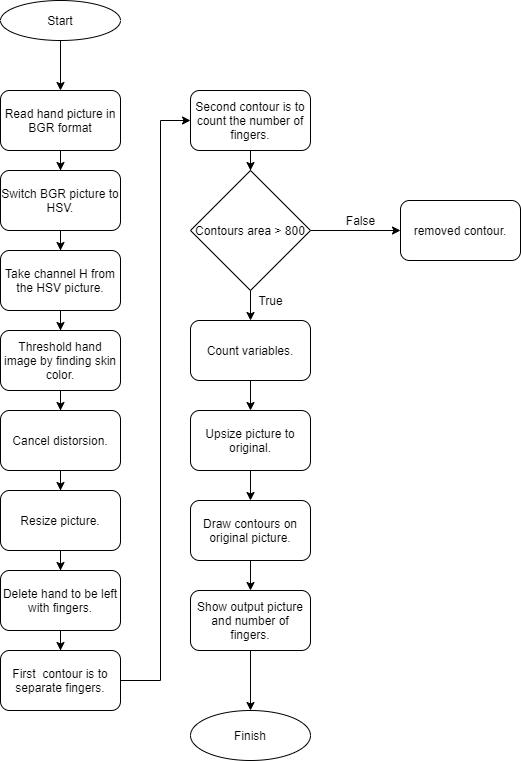

The diagram above was exported from draw.io. Its source (the exported page's mxGraphModel, read from the mxfile embedded in the PNG):
<mxGraphModel dx="2062" dy="1122" grid="1" gridSize="10" guides="1" tooltips="1" connect="1" arrows="1" fold="1" page="1" pageScale="1" pageWidth="827" pageHeight="1169" math="0" shadow="0">
  <root>
    <mxCell id="WIyWlLk6GJQsqaUBKTNV-0" />
    <mxCell id="WIyWlLk6GJQsqaUBKTNV-1" parent="WIyWlLk6GJQsqaUBKTNV-0" />
    <mxCell id="YQGTZdYYN27cz4ZbGziK-79" value="" style="edgeStyle=orthogonalEdgeStyle;rounded=0;orthogonalLoop=1;jettySize=auto;html=1;" parent="WIyWlLk6GJQsqaUBKTNV-1" source="YQGTZdYYN27cz4ZbGziK-2" target="YQGTZdYYN27cz4ZbGziK-5" edge="1">
      <mxGeometry relative="1" as="geometry" />
    </mxCell>
    <mxCell id="YQGTZdYYN27cz4ZbGziK-2" value="Start" style="ellipse;whiteSpace=wrap;html=1;" parent="WIyWlLk6GJQsqaUBKTNV-1" vertex="1">
      <mxGeometry x="200" y="20" width="120" height="40" as="geometry" />
    </mxCell>
    <mxCell id="YQGTZdYYN27cz4ZbGziK-82" value="" style="edgeStyle=orthogonalEdgeStyle;rounded=0;orthogonalLoop=1;jettySize=auto;html=1;" parent="WIyWlLk6GJQsqaUBKTNV-1" source="YQGTZdYYN27cz4ZbGziK-5" target="YQGTZdYYN27cz4ZbGziK-10" edge="1">
      <mxGeometry relative="1" as="geometry" />
    </mxCell>
    <mxCell id="YQGTZdYYN27cz4ZbGziK-5" value="Read hand picture in BGR format" style="rounded=1;whiteSpace=wrap;html=1;" parent="WIyWlLk6GJQsqaUBKTNV-1" vertex="1">
      <mxGeometry x="200" y="110" width="120" height="60" as="geometry" />
    </mxCell>
    <mxCell id="YQGTZdYYN27cz4ZbGziK-13" value="" style="edgeStyle=orthogonalEdgeStyle;rounded=0;orthogonalLoop=1;jettySize=auto;html=1;" parent="WIyWlLk6GJQsqaUBKTNV-1" source="YQGTZdYYN27cz4ZbGziK-10" target="YQGTZdYYN27cz4ZbGziK-12" edge="1">
      <mxGeometry relative="1" as="geometry" />
    </mxCell>
    <mxCell id="YQGTZdYYN27cz4ZbGziK-10" value="Switch BGR picture to HSV." style="rounded=1;whiteSpace=wrap;html=1;" parent="WIyWlLk6GJQsqaUBKTNV-1" vertex="1">
      <mxGeometry x="200" y="190" width="120" height="60" as="geometry" />
    </mxCell>
    <mxCell id="YQGTZdYYN27cz4ZbGziK-87" value="" style="edgeStyle=orthogonalEdgeStyle;rounded=0;orthogonalLoop=1;jettySize=auto;html=1;" parent="WIyWlLk6GJQsqaUBKTNV-1" source="YQGTZdYYN27cz4ZbGziK-12" target="YQGTZdYYN27cz4ZbGziK-16" edge="1">
      <mxGeometry relative="1" as="geometry" />
    </mxCell>
    <mxCell id="YQGTZdYYN27cz4ZbGziK-12" value="Take channel H from the HSV picture." style="rounded=1;whiteSpace=wrap;html=1;" parent="WIyWlLk6GJQsqaUBKTNV-1" vertex="1">
      <mxGeometry x="200" y="270" width="120" height="60" as="geometry" />
    </mxCell>
    <mxCell id="YQGTZdYYN27cz4ZbGziK-88" value="" style="edgeStyle=orthogonalEdgeStyle;rounded=0;orthogonalLoop=1;jettySize=auto;html=1;" parent="WIyWlLk6GJQsqaUBKTNV-1" source="YQGTZdYYN27cz4ZbGziK-16" target="YQGTZdYYN27cz4ZbGziK-18" edge="1">
      <mxGeometry relative="1" as="geometry" />
    </mxCell>
    <mxCell id="YQGTZdYYN27cz4ZbGziK-16" value="Threshold hand image by finding skin color." style="rounded=1;whiteSpace=wrap;html=1;" parent="WIyWlLk6GJQsqaUBKTNV-1" vertex="1">
      <mxGeometry x="200" y="350" width="120" height="60" as="geometry" />
    </mxCell>
    <mxCell id="YQGTZdYYN27cz4ZbGziK-51" value="" style="edgeStyle=orthogonalEdgeStyle;rounded=0;orthogonalLoop=1;jettySize=auto;html=1;" parent="WIyWlLk6GJQsqaUBKTNV-1" source="YQGTZdYYN27cz4ZbGziK-18" target="YQGTZdYYN27cz4ZbGziK-45" edge="1">
      <mxGeometry relative="1" as="geometry" />
    </mxCell>
    <mxCell id="YQGTZdYYN27cz4ZbGziK-18" value="Cancel distorsion." style="rounded=1;whiteSpace=wrap;html=1;" parent="WIyWlLk6GJQsqaUBKTNV-1" vertex="1">
      <mxGeometry x="200" y="430" width="120" height="60" as="geometry" />
    </mxCell>
    <mxCell id="YQGTZdYYN27cz4ZbGziK-23" value="" style="edgeStyle=orthogonalEdgeStyle;rounded=0;orthogonalLoop=1;jettySize=auto;html=1;" parent="WIyWlLk6GJQsqaUBKTNV-1" source="YQGTZdYYN27cz4ZbGziK-20" target="YQGTZdYYN27cz4ZbGziK-22" edge="1">
      <mxGeometry relative="1" as="geometry" />
    </mxCell>
    <mxCell id="YQGTZdYYN27cz4ZbGziK-20" value="Delete hand to be left with fingers." style="rounded=1;whiteSpace=wrap;html=1;" parent="WIyWlLk6GJQsqaUBKTNV-1" vertex="1">
      <mxGeometry x="200" y="590" width="120" height="60" as="geometry" />
    </mxCell>
    <mxCell id="YQGTZdYYN27cz4ZbGziK-25" value="" style="edgeStyle=orthogonalEdgeStyle;rounded=0;orthogonalLoop=1;jettySize=auto;html=1;" parent="WIyWlLk6GJQsqaUBKTNV-1" source="YQGTZdYYN27cz4ZbGziK-22" target="YQGTZdYYN27cz4ZbGziK-24" edge="1">
      <mxGeometry relative="1" as="geometry">
        <Array as="points">
          <mxPoint x="360" y="700" />
          <mxPoint x="360" y="140" />
        </Array>
      </mxGeometry>
    </mxCell>
    <mxCell id="YQGTZdYYN27cz4ZbGziK-22" value="First&amp;nbsp; contour is to separate fingers." style="rounded=1;whiteSpace=wrap;html=1;" parent="WIyWlLk6GJQsqaUBKTNV-1" vertex="1">
      <mxGeometry x="200" y="670" width="120" height="60" as="geometry" />
    </mxCell>
    <mxCell id="YQGTZdYYN27cz4ZbGziK-104" value="" style="edgeStyle=orthogonalEdgeStyle;rounded=0;orthogonalLoop=1;jettySize=auto;html=1;" parent="WIyWlLk6GJQsqaUBKTNV-1" source="YQGTZdYYN27cz4ZbGziK-24" target="YQGTZdYYN27cz4ZbGziK-52" edge="1">
      <mxGeometry relative="1" as="geometry" />
    </mxCell>
    <mxCell id="YQGTZdYYN27cz4ZbGziK-24" value="Second contour is to count the number of fingers." style="rounded=1;whiteSpace=wrap;html=1;" parent="WIyWlLk6GJQsqaUBKTNV-1" vertex="1">
      <mxGeometry x="390" y="110" width="120" height="60" as="geometry" />
    </mxCell>
    <mxCell id="YQGTZdYYN27cz4ZbGziK-50" value="" style="edgeStyle=orthogonalEdgeStyle;rounded=0;orthogonalLoop=1;jettySize=auto;html=1;" parent="WIyWlLk6GJQsqaUBKTNV-1" source="YQGTZdYYN27cz4ZbGziK-45" target="YQGTZdYYN27cz4ZbGziK-20" edge="1">
      <mxGeometry relative="1" as="geometry" />
    </mxCell>
    <mxCell id="YQGTZdYYN27cz4ZbGziK-45" value="Resize picture." style="rounded=1;whiteSpace=wrap;html=1;" parent="WIyWlLk6GJQsqaUBKTNV-1" vertex="1">
      <mxGeometry x="200" y="510" width="120" height="60" as="geometry" />
    </mxCell>
    <mxCell id="YQGTZdYYN27cz4ZbGziK-59" value="" style="edgeStyle=orthogonalEdgeStyle;rounded=0;orthogonalLoop=1;jettySize=auto;html=1;entryX=0;entryY=0.5;entryDx=0;entryDy=0;" parent="WIyWlLk6GJQsqaUBKTNV-1" source="YQGTZdYYN27cz4ZbGziK-52" target="YQGTZdYYN27cz4ZbGziK-61" edge="1">
      <mxGeometry relative="1" as="geometry">
        <mxPoint x="610" y="250" as="targetPoint" />
      </mxGeometry>
    </mxCell>
    <mxCell id="YQGTZdYYN27cz4ZbGziK-105" value="" style="edgeStyle=orthogonalEdgeStyle;rounded=0;orthogonalLoop=1;jettySize=auto;html=1;" parent="WIyWlLk6GJQsqaUBKTNV-1" source="YQGTZdYYN27cz4ZbGziK-52" target="YQGTZdYYN27cz4ZbGziK-67" edge="1">
      <mxGeometry relative="1" as="geometry" />
    </mxCell>
    <mxCell id="YQGTZdYYN27cz4ZbGziK-52" value="&amp;nbsp;Contours area &amp;gt; 800." style="rhombus;whiteSpace=wrap;html=1;" parent="WIyWlLk6GJQsqaUBKTNV-1" vertex="1">
      <mxGeometry x="390" y="190" width="120" height="120" as="geometry" />
    </mxCell>
    <mxCell id="YQGTZdYYN27cz4ZbGziK-56" value="True" style="text;html=1;align=center;verticalAlign=middle;resizable=0;points=[];autosize=1;" parent="WIyWlLk6GJQsqaUBKTNV-1" vertex="1">
      <mxGeometry x="450" y="310" width="40" height="20" as="geometry" />
    </mxCell>
    <mxCell id="YQGTZdYYN27cz4ZbGziK-60" value="False" style="text;html=1;align=center;verticalAlign=middle;resizable=0;points=[];autosize=1;" parent="WIyWlLk6GJQsqaUBKTNV-1" vertex="1">
      <mxGeometry x="540" y="230" width="40" height="20" as="geometry" />
    </mxCell>
    <mxCell id="YQGTZdYYN27cz4ZbGziK-61" value="removed contour." style="rounded=1;whiteSpace=wrap;html=1;" parent="WIyWlLk6GJQsqaUBKTNV-1" vertex="1">
      <mxGeometry x="600" y="220" width="120" height="60" as="geometry" />
    </mxCell>
    <mxCell id="YQGTZdYYN27cz4ZbGziK-69" value="" style="edgeStyle=orthogonalEdgeStyle;rounded=0;orthogonalLoop=1;jettySize=auto;html=1;" parent="WIyWlLk6GJQsqaUBKTNV-1" source="YQGTZdYYN27cz4ZbGziK-67" target="YQGTZdYYN27cz4ZbGziK-68" edge="1">
      <mxGeometry relative="1" as="geometry" />
    </mxCell>
    <mxCell id="YQGTZdYYN27cz4ZbGziK-67" value="Count variables." style="rounded=1;whiteSpace=wrap;html=1;" parent="WIyWlLk6GJQsqaUBKTNV-1" vertex="1">
      <mxGeometry x="390" y="340" width="120" height="60" as="geometry" />
    </mxCell>
    <mxCell id="YQGTZdYYN27cz4ZbGziK-71" value="" style="edgeStyle=orthogonalEdgeStyle;rounded=0;orthogonalLoop=1;jettySize=auto;html=1;" parent="WIyWlLk6GJQsqaUBKTNV-1" source="YQGTZdYYN27cz4ZbGziK-68" target="YQGTZdYYN27cz4ZbGziK-70" edge="1">
      <mxGeometry relative="1" as="geometry" />
    </mxCell>
    <mxCell id="YQGTZdYYN27cz4ZbGziK-68" value="Upsize picture to original." style="rounded=1;whiteSpace=wrap;html=1;" parent="WIyWlLk6GJQsqaUBKTNV-1" vertex="1">
      <mxGeometry x="390" y="430" width="120" height="60" as="geometry" />
    </mxCell>
    <mxCell id="YQGTZdYYN27cz4ZbGziK-73" value="" style="edgeStyle=orthogonalEdgeStyle;rounded=0;orthogonalLoop=1;jettySize=auto;html=1;" parent="WIyWlLk6GJQsqaUBKTNV-1" source="YQGTZdYYN27cz4ZbGziK-70" target="YQGTZdYYN27cz4ZbGziK-72" edge="1">
      <mxGeometry relative="1" as="geometry" />
    </mxCell>
    <mxCell id="YQGTZdYYN27cz4ZbGziK-70" value="Draw contours on original picture." style="rounded=1;whiteSpace=wrap;html=1;" parent="WIyWlLk6GJQsqaUBKTNV-1" vertex="1">
      <mxGeometry x="390" y="520" width="120" height="60" as="geometry" />
    </mxCell>
    <mxCell id="YQGTZdYYN27cz4ZbGziK-110" value="" style="edgeStyle=orthogonalEdgeStyle;rounded=0;orthogonalLoop=1;jettySize=auto;html=1;" parent="WIyWlLk6GJQsqaUBKTNV-1" source="YQGTZdYYN27cz4ZbGziK-72" target="YQGTZdYYN27cz4ZbGziK-76" edge="1">
      <mxGeometry relative="1" as="geometry" />
    </mxCell>
    <mxCell id="YQGTZdYYN27cz4ZbGziK-72" value="Show output picture and number of fingers." style="rounded=1;whiteSpace=wrap;html=1;" parent="WIyWlLk6GJQsqaUBKTNV-1" vertex="1">
      <mxGeometry x="390" y="610" width="120" height="60" as="geometry" />
    </mxCell>
    <mxCell id="YQGTZdYYN27cz4ZbGziK-76" value="Finish" style="ellipse;whiteSpace=wrap;html=1;" parent="WIyWlLk6GJQsqaUBKTNV-1" vertex="1">
      <mxGeometry x="390" y="730" width="120" height="50" as="geometry" />
    </mxCell>
  </root>
</mxGraphModel>